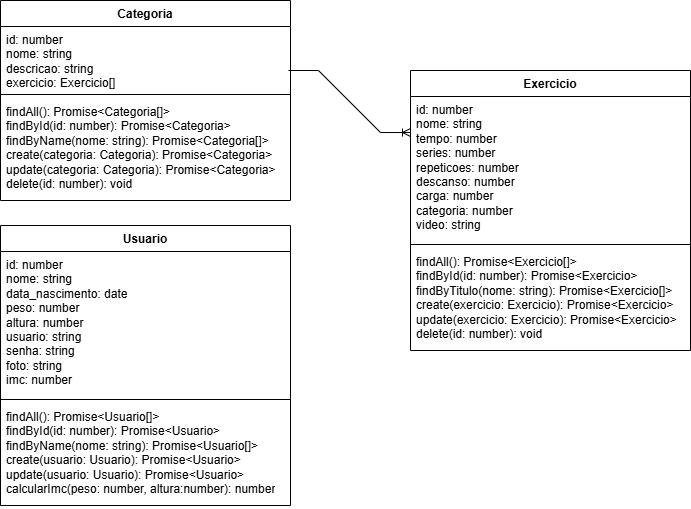

The diagram above was exported from draw.io. Its source (the exported page's mxGraphModel, read from the mxfile embedded in the PNG):
<mxGraphModel dx="1434" dy="772" grid="1" gridSize="10" guides="1" tooltips="1" connect="1" arrows="1" fold="1" page="1" pageScale="1" pageWidth="827" pageHeight="1169" math="0" shadow="0">
  <root>
    <object label="" id="0">
      <mxCell />
    </object>
    <mxCell id="1" parent="0" />
    <mxCell id="tK8aZX0cQLbz9zfuKdhS-21" value="Categoria" style="swimlane;fontStyle=1;align=center;verticalAlign=top;childLayout=stackLayout;horizontal=1;startSize=26;horizontalStack=0;resizeParent=1;resizeParentMax=0;resizeLast=0;collapsible=1;marginBottom=0;whiteSpace=wrap;html=1;" parent="1" vertex="1">
      <mxGeometry x="50" y="220" width="290" height="200" as="geometry" />
    </mxCell>
    <mxCell id="tK8aZX0cQLbz9zfuKdhS-22" value="id: number&lt;div&gt;nome: string&lt;/div&gt;&lt;div&gt;descricao: string&lt;/div&gt;&lt;div&gt;exercicio: Exercicio[]&lt;/div&gt;&lt;div&gt;&lt;br&gt;&lt;/div&gt;" style="text;strokeColor=none;fillColor=none;align=left;verticalAlign=top;spacingLeft=4;spacingRight=4;overflow=hidden;rotatable=0;points=[[0,0.5],[1,0.5]];portConstraint=eastwest;whiteSpace=wrap;html=1;" parent="tK8aZX0cQLbz9zfuKdhS-21" vertex="1">
      <mxGeometry y="26" width="290" height="64" as="geometry" />
    </mxCell>
    <mxCell id="tK8aZX0cQLbz9zfuKdhS-23" value="" style="line;strokeWidth=1;fillColor=none;align=left;verticalAlign=middle;spacingTop=-1;spacingLeft=3;spacingRight=3;rotatable=0;labelPosition=right;points=[];portConstraint=eastwest;strokeColor=inherit;" parent="tK8aZX0cQLbz9zfuKdhS-21" vertex="1">
      <mxGeometry y="90" width="290" height="8" as="geometry" />
    </mxCell>
    <mxCell id="tK8aZX0cQLbz9zfuKdhS-24" value="findAll(): Promise&amp;lt;Categoria[]&amp;gt;&lt;div&gt;findById(id: number): Promise&amp;lt;Categoria&amp;gt;&lt;/div&gt;&lt;div&gt;findByName(nome: string): Promise&amp;lt;Categoria[]&amp;gt;&lt;/div&gt;&lt;div&gt;create(categoria: Categoria): Promise&amp;lt;Categoria&amp;gt;&lt;/div&gt;&lt;div&gt;update(categoria: Categoria): Promise&amp;lt;Categoria&amp;gt;&lt;/div&gt;&lt;div&gt;delete(id: number): void&lt;/div&gt;" style="text;strokeColor=none;fillColor=none;align=left;verticalAlign=top;spacingLeft=4;spacingRight=4;overflow=hidden;rotatable=0;points=[[0,0.5],[1,0.5]];portConstraint=eastwest;whiteSpace=wrap;html=1;" parent="tK8aZX0cQLbz9zfuKdhS-21" vertex="1">
      <mxGeometry y="98" width="290" height="102" as="geometry" />
    </mxCell>
    <mxCell id="tK8aZX0cQLbz9zfuKdhS-25" value="Exercicio" style="swimlane;fontStyle=1;align=center;verticalAlign=top;childLayout=stackLayout;horizontal=1;startSize=26;horizontalStack=0;resizeParent=1;resizeParentMax=0;resizeLast=0;collapsible=1;marginBottom=0;whiteSpace=wrap;html=1;" parent="1" vertex="1">
      <mxGeometry x="460" y="290" width="280" height="280" as="geometry" />
    </mxCell>
    <mxCell id="tK8aZX0cQLbz9zfuKdhS-26" value="id: number&lt;div&gt;nome: string&lt;/div&gt;&lt;div&gt;tempo: number&lt;/div&gt;&lt;div&gt;series: number&lt;/div&gt;&lt;div&gt;repeticoes: number&lt;/div&gt;&lt;div&gt;descanso: number&lt;/div&gt;&lt;div&gt;carga:&amp;nbsp;&lt;span style=&quot;background-color: initial;&quot;&gt;number&lt;/span&gt;&lt;/div&gt;&lt;div&gt;categoria:&amp;nbsp;&lt;span style=&quot;background-color: initial;&quot;&gt;number&lt;/span&gt;&lt;/div&gt;&lt;div&gt;&lt;span style=&quot;background-color: initial;&quot;&gt;video: string&lt;/span&gt;&lt;/div&gt;" style="text;strokeColor=none;fillColor=none;align=left;verticalAlign=top;spacingLeft=4;spacingRight=4;overflow=hidden;rotatable=0;points=[[0,0.5],[1,0.5]];portConstraint=eastwest;whiteSpace=wrap;html=1;" parent="tK8aZX0cQLbz9zfuKdhS-25" vertex="1">
      <mxGeometry y="26" width="280" height="144" as="geometry" />
    </mxCell>
    <mxCell id="tK8aZX0cQLbz9zfuKdhS-27" value="" style="line;strokeWidth=1;fillColor=none;align=left;verticalAlign=middle;spacingTop=-1;spacingLeft=3;spacingRight=3;rotatable=0;labelPosition=right;points=[];portConstraint=eastwest;strokeColor=inherit;" parent="tK8aZX0cQLbz9zfuKdhS-25" vertex="1">
      <mxGeometry y="170" width="280" height="8" as="geometry" />
    </mxCell>
    <mxCell id="tK8aZX0cQLbz9zfuKdhS-28" value="findAll(): Promise&amp;lt;Exercicio[]&amp;gt;&lt;div&gt;findById(id: number): Promise&amp;lt;Exercicio&amp;gt;&lt;/div&gt;&lt;div&gt;findByTitulo(nome: string): Promise&amp;lt;Exercicio[]&amp;gt;&lt;/div&gt;&lt;div&gt;create(exercicio: Exercicio): Promise&amp;lt;Exercicio&amp;gt;&lt;/div&gt;&lt;div&gt;update(exercicio: Exercicio): Promise&amp;lt;Exercicio&amp;gt;&lt;/div&gt;&lt;div&gt;delete(id: number): void&lt;/div&gt;" style="text;strokeColor=none;fillColor=none;align=left;verticalAlign=top;spacingLeft=4;spacingRight=4;overflow=hidden;rotatable=0;points=[[0,0.5],[1,0.5]];portConstraint=eastwest;whiteSpace=wrap;html=1;" parent="tK8aZX0cQLbz9zfuKdhS-25" vertex="1">
      <mxGeometry y="178" width="280" height="102" as="geometry" />
    </mxCell>
    <mxCell id="tK8aZX0cQLbz9zfuKdhS-16" value="Usuario" style="swimlane;fontStyle=1;align=center;verticalAlign=top;childLayout=stackLayout;horizontal=1;startSize=26;horizontalStack=0;resizeParent=1;resizeParentMax=0;resizeLast=0;collapsible=1;marginBottom=0;whiteSpace=wrap;html=1;" parent="1" vertex="1">
      <mxGeometry x="50" y="445" width="290" height="280" as="geometry" />
    </mxCell>
    <mxCell id="tK8aZX0cQLbz9zfuKdhS-17" value="id: number&lt;div&gt;nome: string&lt;/div&gt;&lt;div&gt;data_nascimento: date&lt;/div&gt;&lt;div&gt;peso: number&lt;/div&gt;&lt;div&gt;altura: number&lt;/div&gt;&lt;div&gt;usuario: string&lt;/div&gt;&lt;div&gt;senha: string&lt;/div&gt;&lt;div&gt;foto: string&lt;/div&gt;&lt;div&gt;imc: number&lt;/div&gt;" style="text;strokeColor=none;fillColor=none;align=left;verticalAlign=top;spacingLeft=4;spacingRight=4;overflow=hidden;rotatable=0;points=[[0,0.5],[1,0.5]];portConstraint=eastwest;whiteSpace=wrap;html=1;" parent="tK8aZX0cQLbz9zfuKdhS-16" vertex="1">
      <mxGeometry y="26" width="290" height="144" as="geometry" />
    </mxCell>
    <mxCell id="tK8aZX0cQLbz9zfuKdhS-18" value="" style="line;strokeWidth=1;fillColor=none;align=left;verticalAlign=middle;spacingTop=-1;spacingLeft=3;spacingRight=3;rotatable=0;labelPosition=right;points=[];portConstraint=eastwest;strokeColor=inherit;" parent="tK8aZX0cQLbz9zfuKdhS-16" vertex="1">
      <mxGeometry y="170" width="290" height="8" as="geometry" />
    </mxCell>
    <mxCell id="tK8aZX0cQLbz9zfuKdhS-19" value="findAll(): Promise&amp;lt;Usuario[]&amp;gt;&lt;div&gt;findById(id: number): Promise&amp;lt;Usuario&amp;gt;&lt;/div&gt;&lt;div&gt;findByName(nome: string): Promise&amp;lt;Usuario[]&amp;gt;&lt;/div&gt;&lt;div&gt;create(usuario: Usuario): Promise&amp;lt;Usuario&amp;gt;&lt;/div&gt;&lt;div&gt;update(usuario: Usuario): Promise&amp;lt;Usuario&amp;gt;&lt;/div&gt;&lt;div&gt;calcularImc(peso: number, altura:number): number&lt;/div&gt;" style="text;strokeColor=none;fillColor=none;align=left;verticalAlign=top;spacingLeft=4;spacingRight=4;overflow=hidden;rotatable=0;points=[[0,0.5],[1,0.5]];portConstraint=eastwest;whiteSpace=wrap;html=1;" parent="tK8aZX0cQLbz9zfuKdhS-16" vertex="1">
      <mxGeometry y="178" width="290" height="102" as="geometry" />
    </mxCell>
    <mxCell id="Ck1yxVi3VikaZuXu6_fX-2" value="" style="edgeStyle=entityRelationEdgeStyle;fontSize=12;html=1;endArrow=ERoneToMany;rounded=0;exitX=0.993;exitY=0.656;exitDx=0;exitDy=0;exitPerimeter=0;" parent="1" edge="1">
      <mxGeometry width="100" height="100" relative="1" as="geometry">
        <mxPoint x="337.97" y="290.0039999999999" as="sourcePoint" />
        <mxPoint x="460" y="352.02" as="targetPoint" />
      </mxGeometry>
    </mxCell>
  </root>
</mxGraphModel>